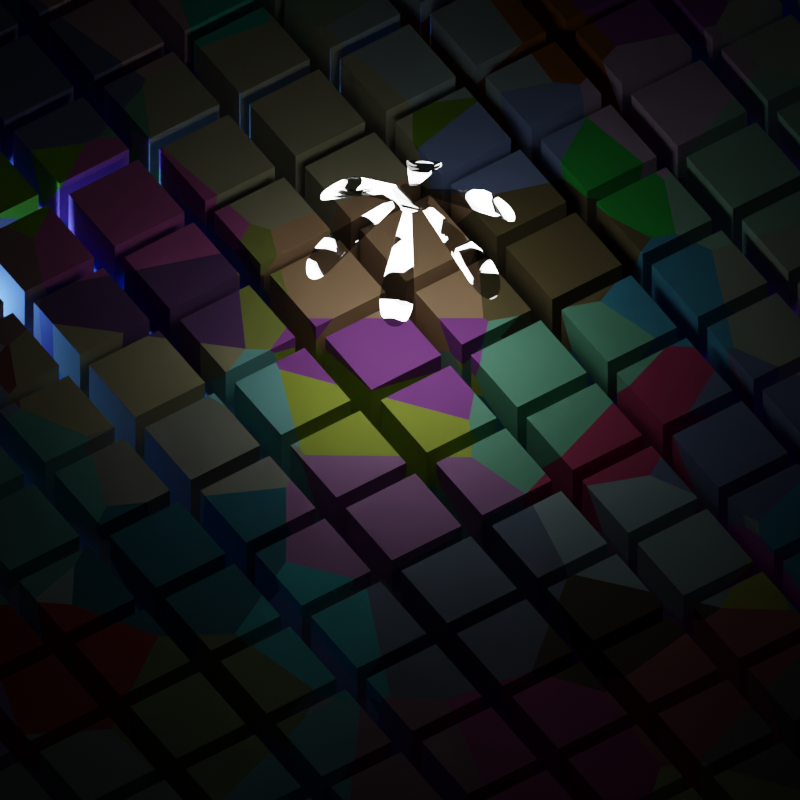 # Source: pinwheel-over-grid-2-lights.blend  (saved by Blender 3.3.6; exported with 4.5.12 LTS)
import bpy
from mathutils import Matrix  # noqa: F401  (used for matrix-valued properties, if any)

bpy.ops.wm.read_factory_settings(use_empty=True)
scene = bpy.context.scene
scene.name = 'Scene'

# ---- collections
col_collection = bpy.data.collections.new('Collection'); scene.collection.children.link(col_collection)

# ---- materials (node trees are filled in below, after node groups)
mat_stones = bpy.data.materials.new('Stones')
mat_stones.use_transparent_shadow = False
mat_fan = bpy.data.materials.new('Fan')
mat_fan.surface_render_method = 'BLENDED'
mat_fan.blend_method = 'BLEND'
mat_fan.use_transparency_overlap = False
mat_fan.show_transparent_back = False
mat_fan.use_backface_culling = True
mat_fan.use_transparent_shadow = False

# ---- material node trees
mat_stones.use_nodes = True; mat_stones.node_tree.nodes.clear()
_N = mat_stones.node_tree.nodes; _L = mat_stones.node_tree.links
n0 = _N.new('ShaderNodeOutputMaterial'); n0.name = 'Material Output'; n0.location = (772, 386)
n1 = _N.new('ShaderNodeBsdfPrincipled'); n1.name = 'Principled BSDF'; n1.location = (66, 402)
n1.distribution = 'GGX'
n1.subsurface_method = 'BURLEY'
n1.inputs[1].default_value = 0.1205
n1.inputs[2].default_value = 0.6295
n1.inputs[3].default_value = 1.45
n1.inputs[27].default_value = (0.0, 0.0, 0.0, 1.0)
n1.inputs[28].default_value = 1.0
n2 = _N.new('ShaderNodeMixShader'); n2.name = 'Mix Shader'; n2.location = (534, 272)
n3 = _N.new('ShaderNodeTexCoord'); n3.name = 'Texture Coordinate'; n3.location = (-973, 274)
n4 = _N.new('ShaderNodeMapping'); n4.name = 'Mapping'; n4.location = (-763, 291)
n4.width = 240
n5 = _N.new('ShaderNodeValue'); n5.name = 'Value'; n5.location = (-1003, -47)
n5.outputs[0].default_value = 0.1
n6 = _N.new('ShaderNodeRGB'); n6.name = 'RGB'; n6.location = (-321, 611)
n6.outputs[0].default_value = (0.4481, 0.04282, 0.5, 1.0)
n7 = _N.new('ShaderNodeMix'); n7.name = 'Mix'; n7.location = (-123, 546)
n7.data_type = 'RGBA'
n8 = _N.new('ShaderNodeEmission'); n8.name = 'Emission'; n8.location = (197, 585)
n8.inputs[1].default_value = 0.001
n9 = _N.new('ShaderNodeTexVoronoi'); n9.name = 'Voronoi Texture'; n9.location = (-334, 205)
_L.new(n1.outputs[0], n2.inputs[2])
_L.new(n8.outputs[0], n2.inputs[1])
_L.new(n2.outputs[0], n0.inputs[0])
_L.new(n9.outputs[1], n1.inputs[0])
_L.new(n4.outputs[0], n9.inputs[0])
_L.new(n3.outputs[0], n4.inputs[0])
_L.new(n5.outputs[0], n4.inputs[3])
_L.new(n9.outputs[1], n7.inputs[6])
_L.new(n7.outputs[2], n8.inputs[0])
_L.new(n6.outputs[0], n7.inputs[7])
n0.is_active_output = True
mat_fan.use_nodes = True; mat_fan.node_tree.nodes.clear()
_N = mat_fan.node_tree.nodes; _L = mat_fan.node_tree.links
n0 = _N.new('ShaderNodeOutputMaterial'); n0.name = 'Material Output'; n0.location = (519, 222)
n1 = _N.new('ShaderNodeMixShader'); n1.name = 'Mix Shader.001'; n1.location = (228, 167)
n1.inputs[0].default_value = 0.7083
n2 = _N.new('ShaderNodeBsdfPrincipled'); n2.name = 'Principled BSDF'; n2.location = (-120, -34)
n2.distribution = 'GGX'
n2.subsurface_method = 'BURLEY'
n2.inputs[2].default_value = 0.0
n2.inputs[3].default_value = 1.45
n2.inputs[4].default_value = 0.2045
n2.inputs[27].default_value = (0.0, 0.0, 0.0, 1.0)
n2.inputs[28].default_value = 1.0
n3 = _N.new('ShaderNodeEmission'); n3.name = 'Emission'; n3.location = (-354, 119)
n3.inputs[1].default_value = 107.5
n4 = _N.new('ShaderNodeMixShader'); n4.name = 'Mix Shader'; n4.location = (-86, 218)
n4.inputs[0].default_value = 0.675
n5 = _N.new('ShaderNodeBsdfTransparent'); n5.name = 'Transparent BSDF'; n5.location = (-355, 271)
n6 = _N.new('ShaderNodeInvert'); n6.name = 'Invert'; n6.location = (-698, 45)
n7 = _N.new('ShaderNodeValToRGB'); n7.name = 'ColorRamp'; n7.location = (-1018, 126)
while len(n7.color_ramp.elements) > 1: n7.color_ramp.elements.remove(n7.color_ramp.elements[-1])
n7.color_ramp.elements[0].position = 0.3682; n7.color_ramp.elements[0].color = (0.0, 0.0, 0.0, 1.0)
_e = n7.color_ramp.elements.new(0.4273); _e.color = (1.0, 1.0, 1.0, 1.0)
n8 = _N.new('ShaderNodeTexVoronoi'); n8.name = 'Voronoi Texture'; n8.location = (-1333, 233)
n9 = _N.new('ShaderNodeMapping'); n9.name = 'Mapping'; n9.location = (-1623, 252)
n9.width = 240
n9.inputs[1].default_value = (3.0, 0.0, 4.7)
n9.inputs[2].default_value = (0.02094, 0.0, 0.05055)
n10 = _N.new('ShaderNodeTexCoord'); n10.name = 'Texture Coordinate'; n10.location = (-1833, 235)
_L.new(n4.outputs[0], n1.inputs[1])
_L.new(n3.outputs[0], n4.inputs[1])
_L.new(n1.outputs[0], n0.inputs[0])
_L.new(n2.outputs[0], n1.inputs[2])
_L.new(n5.outputs[0], n4.inputs[2])
_L.new(n6.outputs[0], n2.inputs[0])
_L.new(n6.outputs[0], n3.inputs[0])
_L.new(n8.outputs[1], n7.inputs[0])
_L.new(n6.outputs[0], n5.inputs[0])
_L.new(n7.outputs[0], n6.inputs[1])
_L.new(n9.outputs[0], n8.inputs[0])
_L.new(n10.outputs[0], n9.inputs[0])
n0.is_active_output = True

# ---- world
world_cloudy = bpy.data.worlds.new('Cloudy'); scene.world = world_cloudy
world_cloudy.use_eevee_finite_volume = True
world_cloudy.color = (0.0, 0.0, 0.0)
world_cloudy.use_sun_shadow = False
world_cloudy.sun_shadow_jitter_overblur = 0.0

# ---- cameras
cam_camera_001 = bpy.data.cameras.new('Camera.001')
cam_camera_001.type = 'ORTHO'
cam_camera_001.ortho_scale = 7.4
cam_camera_001.shift_x = 0.04
cam_camera_001.shift_y = -0.01

# ---- lights
light_point = bpy.data.lights.new('Point', 'POINT')
light_point.color = (0.2645, 0.002, 1.0)
light_point.transmission_factor = 0.0
light_point.energy = 690.0
light_point.shadow_soft_size = 0.25
light_point.shadow_maximum_resolution = 0.006
light_point.use_absolute_resolution = True
light_point_001 = bpy.data.lights.new('Point.001', 'POINT')
light_point_001.color = (0.08291, 0.2562, 1.0)
light_point_001.transmission_factor = 0.0
light_point_001.energy = 690.0
light_point_001.shadow_soft_size = 0.25
light_point_001.shadow_maximum_resolution = 0.006
light_point_001.use_absolute_resolution = True

# ---- meshes
me_cube_002 = bpy.data.meshes.new('Cube.002')
me_cube_002.from_pydata([(-0.386, -0.386, -0.386), (-0.386, -0.386, 0.386), (-0.386, 0.386, -0.386), (-0.386, 0.386, 0.386), (0.386, -0.386, -0.386), (0.386, -0.386, 0.386), (0.386, 0.386, -0.386), (0.386, 0.386, 0.386)], [], [(0, 1, 3, 2), (2, 3, 7, 6), (6, 7, 5, 4), (4, 5, 1, 0), (2, 6, 4, 0), (7, 3, 1, 5)])
_uv = me_cube_002.uv_layers.new(name='UVMap')
_uv.uv.foreach_set('vector', [0.375, 0.0, 0.625, 0.0, 0.625, 0.25, 0.375, 0.25, 0.375, 0.25, 0.625, 0.25, 0.625, 0.5, 0.375, 0.5, 0.375, 0.5, 0.625, 0.5, 0.625, 0.75, 0.375, 0.75, 0.375, 0.75, 0.625, 0.75, 0.625, 1.0, 0.375, 1.0, 0.125, 0.5, 0.375, 0.5, 0.375, 0.75, 0.125, 0.75, 0.625, 0.5, 0.875, 0.5, 0.875, 0.75, 0.625, 0.75])
me_cube_002.materials.append(mat_stones)
me_cube_002.use_remesh_fix_poles = True
me_cube_002.use_remesh_preserve_attributes = False
me_cube_002.use_mirror_vertex_groups = False
me_cube_002.update()
me_text = bpy.data.meshes.new('Text')
me_text.from_pydata([(-0.032, 0.011, 0.2596), (-0.03332, 0.007569, 0.2596), (-0.03426, 0.004222, 0.2596), (-0.03475, 0.000875, 0.2596), (-0.03474, -0.002556, 0.2596), (-0.03418, -0.006153, 0.2596), (-0.033, -0.01, 0.2596), (-0.1662, -0.05648, 0.1684), (-0.1781, -0.06277, 0.1541), (-0.1835, -0.06656, 0.1472), (-0.1883, -0.07076, 0.1406), (-0.1924, -0.07538, 0.1345), (-0.1956, -0.08038, 0.1291), (-0.1979, -0.08578, 0.1244), (-0.199, -0.09155, 0.1206), (-0.1988, -0.09768, 0.118), (-0.1972, -0.1042, 0.1166), (-0.194, -0.111, 0.1164), (-0.1897, -0.117, 0.1173), (-0.1848, -0.1215, 0.1194), (-0.1795, -0.1246, 0.1224), (-0.1738, -0.1266, 0.1264), (-0.1678, -0.1273, 0.1312), (-0.1617, -0.1271, 0.1367), (-0.1556, -0.126, 0.1428), (-0.1496, -0.1241, 0.1492), (-0.1437, -0.1215, 0.1559), (-0.138, -0.1184, 0.1627), (-0.1328, -0.1149, 0.1694), (-0.027, -0.023, 0.2596), (-0.02141, -0.02767, 0.2596), (-0.01493, -0.03167, 0.2596), (-0.008, -0.035, 0.2596), (-0.03403, -0.1728, 0.1693), (-0.03461, -0.1863, 0.1549), (-0.03404, -0.1928, 0.1481), (-0.03281, -0.199, 0.1416), (-0.03087, -0.2048, 0.1356), (-0.02817, -0.21, 0.1303), (-0.02463, -0.2145, 0.1257), (-0.0202, -0.2183, 0.1219), (-0.01483, -0.2212, 0.119), (-0.008447, -0.2232, 0.117), (-0.001, -0.224, 0.116), (0.006467, -0.2231, 0.1171), (0.0129, -0.221, 0.1193), (0.01836, -0.2179, 0.1224), (0.02289, -0.2139, 0.1265), (0.02654, -0.209, 0.1314), (0.02937, -0.2036, 0.1369), (0.03144, -0.1977, 0.143), (0.03278, -0.1915, 0.1495), (0.03345, -0.185, 0.1563), (0.03351, -0.1786, 0.1632), (0.03301, -0.1722, 0.17), (0.007, -0.035, 0.2596), (0.01374, -0.03263, 0.2596), (0.02026, -0.02937, 0.2596), (0.027, -0.025, 0.2596), (0.1322, -0.1161, 0.1704), (0.1435, -0.1231, 0.1564), (0.1494, -0.1258, 0.1495), (0.1555, -0.1278, 0.143), (0.1615, -0.129, 0.137), (0.1674, -0.1293, 0.1316), (0.1732, -0.1285, 0.1269), (0.1788, -0.1266, 0.1231), (0.1839, -0.1235, 0.1202), (0.1887, -0.119, 0.1182), (0.193, -0.113, 0.1177), (0.1962, -0.1061, 0.1187), (0.1977, -0.09954, 0.1208), (0.1978, -0.09325, 0.1238), (0.1967, -0.0873, 0.1278), (0.1944, -0.0817, 0.1327), (0.1911, -0.0765, 0.1382), (0.1871, -0.07171, 0.1443), (0.1823, -0.06737, 0.1508), (0.1771, -0.0635, 0.1576), (0.1658, -0.05729, 0.1712), (0.035, -0.012, 0.2596), (0.03615, 0.002531, 0.2596), (0.03598, 0.006141, 0.2596), (0.03544, 0.009459, 0.2596), (0.035, 0.011, 0.2596), (0.1662, 0.05648, 0.1707), (0.1781, 0.06277, 0.1565), (0.1835, 0.06656, 0.1496), (0.1883, 0.07076, 0.143), (0.1924, 0.07537, 0.137), (0.1956, 0.08038, 0.1316), (0.1979, 0.08578, 0.1269), (0.199, 0.09155, 0.1231), (0.1988, 0.09768, 0.1202), (0.1972, 0.1042, 0.1183), (0.194, 0.111, 0.1178), (0.1897, 0.1172, 0.1187), (0.1848, 0.1218, 0.1207), (0.1795, 0.1251, 0.1237), (0.1738, 0.127, 0.1277), (0.1678, 0.1278, 0.1325), (0.1618, 0.1275, 0.138), (0.1556, 0.1263, 0.1441), (0.1496, 0.1243, 0.1506), (0.1437, 0.1217, 0.1574), (0.1328, 0.1149, 0.1709), (0.028, 0.024, 0.2596), (0.02534, 0.02683, 0.2596), (0.02237, 0.02933, 0.2596), (0.01913, 0.0315, 0.2596), (0.01563, 0.03333, 0.2596), (0.01191, 0.03483, 0.2596), (0.008, 0.036, 0.2596), (0.03403, 0.1726, 0.1705), (0.03461, 0.186, 0.1563), (0.03404, 0.1926, 0.1494), (0.03281, 0.1989, 0.1428), (0.03088, 0.2048, 0.1367), (0.02817, 0.2101, 0.1312), (0.02463, 0.2147, 0.1265), (0.0202, 0.2186, 0.1227), (0.01483, 0.2215, 0.1198), (0.008447, 0.2234, 0.1179), (0.001, 0.224, 0.1171), (-0.006467, 0.2233, 0.1179), (-0.0129, 0.2214, 0.12), (-0.01836, 0.2183, 0.1231), (-0.02289, 0.2143, 0.1271), (-0.02654, 0.2095, 0.132), (-0.02937, 0.204, 0.1376), (-0.03144, 0.198, 0.1438), (-0.03278, 0.1917, 0.1504), (-0.03345, 0.1852, 0.1572), (-0.03301, 0.1722, 0.171), (-0.007, 0.036, 0.2596), (-0.008329, 0.03567, 0.2596), (-0.01139, 0.03456, 0.2596), (-0.01483, 0.03296, 0.2596), (-0.02205, 0.02869, 0.2596), (-0.027, 0.025, 0.2596), (-0.1322, 0.1163, 0.1703), (-0.1435, 0.1235, 0.1561), (-0.1494, 0.1263, 0.1492), (-0.1555, 0.1282, 0.1427), (-0.1615, 0.1294, 0.1368), (-0.1674, 0.1296, 0.1314), (-0.1732, 0.1287, 0.1268), (-0.1787, 0.1268, 0.123), (-0.1839, 0.1236, 0.1201), (-0.1887, 0.119, 0.1182), (-0.193, 0.113, 0.1173), (-0.1962, 0.1061, 0.1176), (-0.1977, 0.09954, 0.1191), (-0.1978, 0.09325, 0.1216), (-0.1967, 0.0873, 0.1252), (-0.1944, 0.0817, 0.1296), (-0.1911, 0.0765, 0.1348), (-0.1871, 0.07171, 0.1409), (-0.1823, 0.06737, 0.1474), (-0.1771, 0.0635, 0.1542), (-0.1658, 0.05729, 0.168), (-0.032, 0.011, 0.2676), (-0.03332, 0.007569, 0.2676), (-0.03426, 0.004222, 0.2676), (-0.03475, 0.000875, 0.2676), (-0.03474, -0.002556, 0.2676), (-0.03418, -0.006153, 0.2676), (-0.033, -0.01, 0.2676), (-0.1662, -0.05648, 0.1763), (-0.1781, -0.06277, 0.1621), (-0.1835, -0.06656, 0.1551), (-0.1883, -0.07076, 0.1486), (-0.1924, -0.07538, 0.1425), (-0.1956, -0.08038, 0.1371), (-0.1979, -0.08578, 0.1324), (-0.199, -0.09155, 0.1286), (-0.1988, -0.09768, 0.1259), (-0.1972, -0.1042, 0.1246), (-0.194, -0.111, 0.1243), (-0.1897, -0.117, 0.1253), (-0.1848, -0.1215, 0.1273), (-0.1795, -0.1246, 0.1304), (-0.1738, -0.1266, 0.1344), (-0.1678, -0.1273, 0.1392), (-0.1617, -0.1271, 0.1447), (-0.1556, -0.126, 0.1507), (-0.1496, -0.1241, 0.1572), (-0.1437, -0.1215, 0.1639), (-0.138, -0.1184, 0.1707), (-0.1328, -0.1149, 0.1774), (-0.027, -0.023, 0.2676), (-0.02141, -0.02767, 0.2676), (-0.01493, -0.03167, 0.2676), (-0.008, -0.035, 0.2676), (-0.03403, -0.1728, 0.1773), (-0.03461, -0.1863, 0.1629), (-0.03404, -0.1928, 0.156), (-0.03281, -0.199, 0.1495), (-0.03087, -0.2048, 0.1436), (-0.02817, -0.21, 0.1383), (-0.02463, -0.2145, 0.1337), (-0.0202, -0.2183, 0.1299), (-0.01483, -0.2212, 0.127), (-0.008447, -0.2232, 0.125), (-0.001, -0.224, 0.1239), (0.006467, -0.2231, 0.125), (0.0129, -0.221, 0.1272), (0.01836, -0.2179, 0.1304), (0.02289, -0.2139, 0.1345), (0.02654, -0.209, 0.1393), (0.02937, -0.2036, 0.1449), (0.03144, -0.1977, 0.151), (0.03278, -0.1915, 0.1575), (0.03345, -0.185, 0.1643), (0.03351, -0.1786, 0.1711), (0.03301, -0.1722, 0.1779), (0.007, -0.035, 0.2676), (0.01374, -0.03263, 0.2676), (0.02026, -0.02937, 0.2676), (0.027, -0.025, 0.2676), (0.1322, -0.1161, 0.1784), (0.1435, -0.1231, 0.1643), (0.1494, -0.1258, 0.1575), (0.1555, -0.1278, 0.151), (0.1615, -0.129, 0.145), (0.1674, -0.1293, 0.1396), (0.1732, -0.1285, 0.1349), (0.1788, -0.1266, 0.1311), (0.1839, -0.1235, 0.1282), (0.1887, -0.119, 0.1262), (0.193, -0.113, 0.1257), (0.1962, -0.1061, 0.1267), (0.1977, -0.09954, 0.1287), (0.1978, -0.09325, 0.1318), (0.1967, -0.0873, 0.1358), (0.1944, -0.0817, 0.1406), (0.1911, -0.0765, 0.1462), (0.1871, -0.07171, 0.1523), (0.1823, -0.06737, 0.1588), (0.1771, -0.0635, 0.1656), (0.1658, -0.05729, 0.1792), (0.035, -0.012, 0.2676), (0.03615, 0.002531, 0.2676), (0.03598, 0.006141, 0.2676), (0.03544, 0.009459, 0.2676), (0.035, 0.011, 0.2676), (0.1662, 0.05648, 0.1787), (0.1781, 0.06277, 0.1645), (0.1835, 0.06656, 0.1576), (0.1883, 0.07076, 0.151), (0.1924, 0.07537, 0.145), (0.1956, 0.08038, 0.1395), (0.1979, 0.08578, 0.1349), (0.199, 0.09155, 0.131), (0.1988, 0.09768, 0.1281), (0.1972, 0.1042, 0.1262), (0.194, 0.111, 0.1258), (0.1897, 0.1172, 0.1267), (0.1848, 0.1218, 0.1287), (0.1795, 0.1251, 0.1317), (0.1738, 0.127, 0.1356), (0.1678, 0.1278, 0.1404), (0.1618, 0.1275, 0.146), (0.1556, 0.1263, 0.1521), (0.1496, 0.1243, 0.1586), (0.1437, 0.1217, 0.1653), (0.1328, 0.1149, 0.1789), (0.028, 0.024, 0.2676), (0.02534, 0.02683, 0.2676), (0.02237, 0.02933, 0.2676), (0.01913, 0.0315, 0.2676), (0.01563, 0.03333, 0.2676), (0.01191, 0.03483, 0.2676), (0.008, 0.036, 0.2676), (0.03403, 0.1726, 0.1785), (0.03461, 0.186, 0.1643), (0.03404, 0.1926, 0.1573), (0.03281, 0.1989, 0.1508), (0.03088, 0.2048, 0.1447), (0.02817, 0.2101, 0.1392), (0.02463, 0.2147, 0.1345), (0.0202, 0.2186, 0.1307), (0.01483, 0.2215, 0.1278), (0.008447, 0.2234, 0.1259), (0.001, 0.224, 0.125), (-0.006467, 0.2233, 0.1259), (-0.0129, 0.2214, 0.128), (-0.01836, 0.2183, 0.131), (-0.02289, 0.2143, 0.1351), (-0.02654, 0.2095, 0.14), (-0.02937, 0.204, 0.1456), (-0.03144, 0.198, 0.1518), (-0.03278, 0.1917, 0.1584), (-0.03345, 0.1852, 0.1652), (-0.03301, 0.1722, 0.1789), (-0.007, 0.036, 0.2676), (-0.008329, 0.03567, 0.2676), (-0.01139, 0.03456, 0.2676), (-0.01483, 0.03296, 0.2676), (-0.02205, 0.02869, 0.2676), (-0.027, 0.025, 0.2676), (-0.1322, 0.1163, 0.1782), (-0.1435, 0.1235, 0.164), (-0.1494, 0.1263, 0.1572), (-0.1555, 0.1282, 0.1507), (-0.1615, 0.1294, 0.1447), (-0.1674, 0.1296, 0.1394), (-0.1732, 0.1287, 0.1348), (-0.1787, 0.1268, 0.131), (-0.1839, 0.1236, 0.1281), (-0.1887, 0.119, 0.1262), (-0.193, 0.113, 0.1253), (-0.1962, 0.1061, 0.1256), (-0.1977, 0.09954, 0.1271), (-0.1978, 0.09325, 0.1296), (-0.1967, 0.0873, 0.1332), (-0.1944, 0.0817, 0.1376), (-0.1911, 0.0765, 0.1428), (-0.1871, 0.07171, 0.1488), (-0.1823, 0.06737, 0.1554), (-0.1771, 0.0635, 0.1622), (-0.1658, 0.05729, 0.1759)], [], [(49, 48, 47, 46, 45, 44, 43, 42, 41, 40, 39, 38, 37, 36, 35, 34, 33, 32, 31, 30, 29, 28, 27, 26, 25, 24, 23, 22, 21, 20, 19, 18, 17, 16, 15, 14, 13, 12, 11, 10, 9, 8, 7, 6, 5, 4, 3, 2, 1, 0, 160, 159, 158, 157, 156, 155, 154, 153, 152, 151, 150, 149, 148, 147, 146, 145, 144, 143, 142, 141, 140, 139, 138, 137, 136, 135, 134, 133, 132, 131, 130, 129, 128, 127, 126, 125, 124, 123, 122, 121, 120, 119, 118, 117, 116, 115, 114, 113, 112, 111, 110, 109, 108, 107, 106, 105, 104, 103, 102, 101, 100, 99, 98, 97, 96, 95, 94, 93, 92, 91, 90, 89, 88, 87, 86, 85, 84, 83, 82, 81, 80, 79, 78, 77, 76, 75, 74, 73, 72, 71, 70, 69, 68, 67, 66, 65, 64, 63, 62, 61, 60, 59, 58, 57, 56, 55, 54, 53, 52, 51, 50), (210, 211, 212, 213, 214, 215, 216, 217, 218, 219, 220, 221, 222, 223, 224, 225, 226, 227, 228, 229, 230, 231, 232, 233, 234, 235, 236, 237, 238, 239, 240, 241, 242, 243, 244, 245, 246, 247, 248, 249, 250, 251, 252, 253, 254, 255, 256, 257, 258, 259, 260, 261, 262, 263, 264, 265, 266, 267, 268, 269, 270, 271, 272, 273, 274, 275, 276, 277, 278, 279, 280, 281, 282, 283, 284, 285, 286, 287, 288, 289, 290, 291, 292, 293, 294, 295, 296, 297, 298, 299, 300, 301, 302, 303, 304, 305, 306, 307, 308, 309, 310, 311, 312, 313, 314, 315, 316, 317, 318, 319, 320, 321, 161, 162, 163, 164, 165, 166, 167, 168, 169, 170, 171, 172, 173, 174, 175, 176, 177, 178, 179, 180, 181, 182, 183, 184, 185, 186, 187, 188, 189, 190, 191, 192, 193, 194, 195, 196, 197, 198, 199, 200, 201, 202, 203, 204, 205, 206, 207, 208, 209), (97, 98, 259, 258), (64, 65, 226, 225), (80, 81, 242, 241), (103, 104, 265, 264), (32, 33, 194, 193), (29, 30, 191, 190), (148, 149, 310, 309), (54, 55, 216, 215), (57, 58, 219, 218), (96, 97, 258, 257), (53, 54, 215, 214), (30, 31, 192, 191), (140, 141, 302, 301), (52, 53, 214, 213), (56, 57, 218, 217), (149, 150, 311, 310), (33, 34, 195, 194), (31, 32, 193, 192), (104, 105, 266, 265), (51, 52, 213, 212), (55, 56, 217, 216), (95, 96, 257, 256), (34, 35, 196, 195), (6, 7, 168, 167), (150, 151, 312, 311), (50, 51, 212, 211), (79, 80, 241, 240), (139, 140, 301, 300), (35, 36, 197, 196), (7, 8, 169, 168), (105, 106, 267, 266), (49, 50, 211, 210), (78, 79, 240, 239), (94, 95, 256, 255), (36, 37, 198, 197), (8, 9, 170, 169), (151, 152, 313, 312), (48, 49, 210, 209), (77, 78, 239, 238), (93, 94, 255, 254), (37, 38, 199, 198), (9, 10, 171, 170), (152, 153, 314, 313), (47, 48, 209, 208), (76, 77, 238, 237), (92, 93, 254, 253), (38, 39, 200, 199), (10, 11, 172, 171), (153, 154, 315, 314), (46, 47, 208, 207), (75, 76, 237, 236), (91, 92, 253, 252), (39, 40, 201, 200), (123, 124, 285, 284), (11, 12, 173, 172), (154, 155, 316, 315), (45, 46, 207, 206), (122, 123, 284, 283), (74, 75, 236, 235), (90, 91, 252, 251), (40, 41, 202, 201), (121, 122, 283, 282), (12, 13, 174, 173), (155, 156, 317, 316), (44, 45, 206, 205), (124, 125, 286, 285), (73, 74, 235, 234), (89, 90, 251, 250), (41, 42, 203, 202), (120, 121, 282, 281), (13, 14, 175, 174), (156, 157, 318, 317), (42, 43, 204, 203), (125, 126, 287, 286), (72, 73, 234, 233), (88, 89, 250, 249), (43, 44, 205, 204), (119, 120, 281, 280), (14, 15, 176, 175), (157, 158, 319, 318), (126, 127, 288, 287), (71, 72, 233, 232), (87, 88, 249, 248), (118, 119, 280, 279), (15, 16, 177, 176), (158, 159, 320, 319), (127, 128, 289, 288), (70, 71, 232, 231), (86, 87, 248, 247), (117, 118, 279, 278), (16, 17, 178, 177), (159, 160, 321, 320), (128, 129, 290, 289), (69, 70, 231, 230), (85, 86, 247, 246), (116, 117, 278, 277), (17, 18, 179, 178), (160, 0, 161, 321), (129, 130, 291, 290), (28, 29, 190, 189), (84, 85, 246, 245), (115, 116, 277, 276), (58, 59, 220, 219), (134, 135, 296, 295), (130, 131, 292, 291), (68, 69, 230, 229), (111, 112, 273, 272), (114, 115, 276, 275), (27, 28, 189, 188), (135, 136, 297, 296), (131, 132, 293, 292), (18, 19, 180, 179), (110, 111, 272, 271), (113, 114, 275, 274), (26, 27, 188, 187), (136, 137, 298, 297), (132, 133, 294, 293), (67, 68, 229, 228), (109, 110, 271, 270), (133, 134, 295, 294), (59, 60, 221, 220), (108, 109, 270, 269), (112, 113, 274, 273), (19, 20, 181, 180), (137, 138, 299, 298), (145, 146, 307, 306), (25, 26, 187, 186), (107, 108, 269, 268), (144, 145, 306, 305), (60, 61, 222, 221), (138, 139, 300, 299), (143, 144, 305, 304), (66, 67, 228, 227), (106, 107, 268, 267), (146, 147, 308, 307), (24, 25, 186, 185), (83, 84, 245, 244), (142, 143, 304, 303), (20, 21, 182, 181), (0, 1, 162, 161), (100, 101, 262, 261), (61, 62, 223, 222), (82, 83, 244, 243), (99, 100, 261, 260), (23, 24, 185, 184), (1, 2, 163, 162), (101, 102, 263, 262), (21, 22, 183, 182), (81, 82, 243, 242), (98, 99, 260, 259), (22, 23, 184, 183), (2, 3, 164, 163), (147, 148, 309, 308), (65, 66, 227, 226), (3, 4, 165, 164), (102, 103, 264, 263), (62, 63, 224, 223), (4, 5, 166, 165), (141, 142, 303, 302), (63, 64, 225, 224), (5, 6, 167, 166)])
_uv = me_text.uv_layers.new(name='UVMap')
_uv.uv.foreach_set('vector', [0.304, 0.0, 0.2996, 0.0, 0.2952, 0.0, 0.2907, 0.0, 0.2863, 0.0, 0.2819, 0.0, 0.2775, 0.0, 0.2731, 0.0, 0.2687, 0.0, 0.2643, 0.0, 0.2599, 0.0, 0.2555, 0.0, 0.2511, 0.0, 0.2467, 0.0, 0.2423, 0.0, 0.2379, 0.0, 0.2291, 0.0, 0.2203, 0.0, 0.2026, 0.0, 0.185, 0.0, 0.1674, 0.0, 0.1586, 0.0, 0.1542, 0.0, 0.1498, 0.0, 0.1454, 0.0, 0.141, 0.0, 0.1366, 0.0, 0.1322, 0.0, 0.1278, 0.0, 0.1233, 0.0, 0.1189, 0.0, 0.1145, 0.0, 0.1101, 0.0, 0.1057, 0.0, 0.1013, 0.0, 0.09692, 0.0, 0.09251, 0.0, 0.08811, 0.0, 0.0837, 0.0, 0.0793, 0.0, 0.07489, 0.0, 0.07048, 0.0, 0.06167, 0.0, 0.05286, 0.0, 0.04405, 0.0, 0.03524, 0.0, 0.02643, 0.0, 0.01762, 0.0, 0.008811, 0.0, 0.0, 0.0, 0.9956, 0.0, 0.9868, 0.0, 0.9824, 0.0, 0.978, 0.0, 0.9736, 0.0, 0.9692, 0.0, 0.9648, 0.0, 0.9604, 0.0, 0.9559, 0.0, 0.9515, 0.0, 0.9471, 0.0, 0.9427, 0.0, 0.9383, 0.0, 0.9339, 0.0, 0.9295, 0.0, 0.9251, 0.0, 0.9207, 0.0, 0.9163, 0.0, 0.9119, 0.0, 0.9075, 0.0, 0.8987, 0.0, 0.8899, 0.0, 0.8767, 0.0, 0.859, 0.0, 0.8502, 0.0, 0.8414, 0.0, 0.837, 0.0, 0.8282, 0.0, 0.8194, 0.0, 0.815, 0.0, 0.8106, 0.0, 0.8062, 0.0, 0.8018, 0.0, 0.7974, 0.0, 0.793, 0.0, 0.7885, 0.0, 0.7841, 0.0, 0.7797, 0.0, 0.7753, 0.0, 0.7709, 0.0, 0.7665, 0.0, 0.7621, 0.0, 0.7577, 0.0, 0.7533, 0.0, 0.7489, 0.0, 0.7445, 0.0, 0.7401, 0.0, 0.7313, 0.0, 0.7225, 0.0, 0.7137, 0.0, 0.7048, 0.0, 0.696, 0.0, 0.6872, 0.0, 0.6784, 0.0, 0.6696, 0.0, 0.6608, 0.0, 0.652, 0.0, 0.6476, 0.0, 0.6432, 0.0, 0.6388, 0.0, 0.6344, 0.0, 0.63, 0.0, 0.6256, 0.0, 0.6211, 0.0, 0.6167, 0.0, 0.6123, 0.0, 0.6079, 0.0, 0.6035, 0.0, 0.5991, 0.0, 0.5947, 0.0, 0.5903, 0.0, 0.5859, 0.0, 0.5815, 0.0, 0.5771, 0.0, 0.5727, 0.0, 0.5639, 0.0, 0.5551, 0.0, 0.5507, 0.0, 0.5419, 0.0, 0.533, 0.0, 0.5022, 0.0, 0.4934, 0.0, 0.4846, 0.0, 0.4802, 0.0, 0.4758, 0.0, 0.4714, 0.0, 0.467, 0.0, 0.4626, 0.0, 0.4581, 0.0, 0.4537, 0.0, 0.4493, 0.0, 0.4449, 0.0, 0.4405, 0.0, 0.4361, 0.0, 0.4317, 0.0, 0.4273, 0.0, 0.4229, 0.0, 0.4185, 0.0, 0.4141, 0.0, 0.4097, 0.0, 0.4053, 0.0, 0.3965, 0.0, 0.3877, 0.0, 0.37, 0.0, 0.3524, 0.0, 0.3348, 0.0, 0.326, 0.0, 0.3216, 0.0, 0.3172, 0.0, 0.3128, 0.0, 0.3084, 0.0, 0.304, 0.0, 0.3084, 0.0, 0.3128, 0.0, 0.3172, 0.0, 0.3216, 0.0, 0.326, 0.0, 0.3348, 0.0, 0.3524, 0.0, 0.37, 0.0, 0.3877, 0.0, 0.3965, 0.0, 0.4053, 0.0, 0.4097, 0.0, 0.4141, 0.0, 0.4185, 0.0, 0.4229, 0.0, 0.4273, 0.0, 0.4317, 0.0, 0.4361, 0.0, 0.4405, 0.0, 0.4449, 0.0, 0.4493, 0.0, 0.4537, 0.0, 0.4581, 0.0, 0.4626, 0.0, 0.467, 0.0, 0.4714, 0.0, 0.4758, 0.0, 0.4802, 0.0, 0.4846, 0.0, 0.4934, 0.0, 0.5022, 0.0, 0.533, 0.0, 0.5419, 0.0, 0.5507, 0.0, 0.5551, 0.0, 0.5639, 0.0, 0.5727, 0.0, 0.5771, 0.0, 0.5815, 0.0, 0.5859, 0.0, 0.5903, 0.0, 0.5947, 0.0, 0.5991, 0.0, 0.6035, 0.0, 0.6079, 0.0, 0.6123, 0.0, 0.6167, 0.0, 0.6211, 0.0, 0.6256, 0.0, 0.63, 0.0, 0.6344, 0.0, 0.6388, 0.0, 0.6432, 0.0, 0.6476, 0.0, 0.652, 0.0, 0.6608, 0.0, 0.6696, 0.0, 0.6784, 0.0, 0.6872, 0.0, 0.696, 0.0, 0.7048, 0.0, 0.7137, 0.0, 0.7225, 0.0, 0.7313, 0.0, 0.7401, 0.0, 0.7445, 0.0, 0.7489, 0.0, 0.7533, 0.0, 0.7577, 0.0, 0.7621, 0.0, 0.7665, 0.0, 0.7709, 0.0, 0.7753, 0.0, 0.7797, 0.0, 0.7841, 0.0, 0.7885, 0.0, 0.793, 0.0, 0.7974, 0.0, 0.8018, 0.0, 0.8062, 0.0, 0.8106, 0.0, 0.815, 0.0, 0.8194, 0.0, 0.8282, 0.0, 0.837, 0.0, 0.8414, 0.0, 0.8502, 0.0, 0.859, 0.0, 0.8767, 0.0, 0.8899, 0.0, 0.8987, 0.0, 0.9075, 0.0, 0.9119, 0.0, 0.9163, 0.0, 0.9207, 0.0, 0.9251, 0.0, 0.9295, 0.0, 0.9339, 0.0, 0.9383, 0.0, 0.9427, 0.0, 0.9471, 0.0, 0.9515, 0.0, 0.9559, 0.0, 0.9604, 0.0, 0.9648, 0.0, 0.9692, 0.0, 0.9736, 0.0, 0.978, 0.0, 0.9824, 0.0, 0.9868, 0.0, 0.9956, 0.0, 0.0, 0.0, 0.008811, 0.0, 0.01762, 0.0, 0.02643, 0.0, 0.03524, 0.0, 0.04405, 0.0, 0.05286, 0.0, 0.06167, 0.0, 0.07048, 0.0, 0.07489, 0.0, 0.0793, 0.0, 0.0837, 0.0, 0.08811, 0.0, 0.09251, 0.0, 0.09692, 0.0, 0.1013, 0.0, 0.1057, 0.0, 0.1101, 0.0, 0.1145, 0.0, 0.1189, 0.0, 0.1233, 0.0, 0.1278, 0.0, 0.1322, 0.0, 0.1366, 0.0, 0.141, 0.0, 0.1454, 0.0, 0.1498, 0.0, 0.1542, 0.0, 0.1586, 0.0, 0.1674, 0.0, 0.185, 0.0, 0.2026, 0.0, 0.2203, 0.0, 0.2291, 0.0, 0.2379, 0.0, 0.2423, 0.0, 0.2467, 0.0, 0.2511, 0.0, 0.2555, 0.0, 0.2599, 0.0, 0.2643, 0.0, 0.2687, 0.0, 0.2731, 0.0, 0.2775, 0.0, 0.2819, 0.0, 0.2863, 0.0, 0.2907, 0.0, 0.2952, 0.0, 0.2996, 0.0, 0.6211, 0.0, 0.6256, 0.0, 0.6256, 0.0, 0.6211, 0.0, 0.4229, 0.0, 0.4273, 0.0, 0.4273, 0.0, 0.4229, 0.0, 0.5022, 0.0, 0.533, 0.0, 0.533, 0.0, 0.5022, 0.0, 0.6476, 0.0, 0.652, 0.0, 0.652, 0.0, 0.6476, 0.0, 0.2203, 0.0, 0.2291, 0.0, 0.2291, 0.0, 0.2203, 0.0, 0.1674, 0.0, 0.185, 0.0, 0.185, 0.0, 0.1674, 0.0, 0.9383, 0.0, 0.9427, 0.0, 0.9427, 0.0, 0.9383, 0.0, 0.326, 0.0, 0.3348, 0.0, 0.3348, 0.0, 0.326, 0.0, 0.37, 0.0, 0.3877, 0.0, 0.3877, 0.0, 0.37, 0.0, 0.6167, 0.0, 0.6211, 0.0, 0.6211, 0.0, 0.6167, 0.0, 0.3216, 0.0, 0.326, 0.0, 0.326, 0.0, 0.3216, 0.0, 0.185, 0.0, 0.2026, 0.0, 0.2026, 0.0, 0.185, 0.0, 0.8987, 0.0, 0.9075, 0.0, 0.9075, 0.0, 0.8987, 0.0, 0.3172, 0.0, 0.3216, 0.0, 0.3216, 0.0, 0.3172, 0.0, 0.3524, 0.0, 0.37, 0.0, 0.37, 0.0, 0.3524, 0.0, 0.9427, 0.0, 0.9471, 0.0, 0.9471, 0.0, 0.9427, 0.0, 0.2291, 0.0, 0.2379, 0.0, 0.2379, 0.0, 0.2291, 0.0, 0.2026, 0.0, 0.2203, 0.0, 0.2203, 0.0, 0.2026, 0.0, 0.652, 0.0, 0.6608, 0.0, 0.6608, 0.0, 0.652, 0.0, 0.3128, 0.0, 0.3172, 0.0, 0.3172, 0.0, 0.3128, 0.0, 0.3348, 0.0, 0.3524, 0.0, 0.3524, 0.0, 0.3348, 0.0, 0.6123, 0.0, 0.6167, 0.0, 0.6167, 0.0, 0.6123, 0.0, 0.2379, 0.0, 0.2423, 0.0, 0.2423, 0.0, 0.2379, 0.0, 0.05286, 0.0, 0.06167, 0.0, 0.06167, 0.0, 0.05286, 0.0, 0.9471, 0.0, 0.9515, 0.0, 0.9515, 0.0, 0.9471, 0.0, 0.3084, 0.0, 0.3128, 0.0, 0.3128, 0.0, 0.3084, 0.0, 0.4934, 0.0, 0.5022, 0.0, 0.5022, 0.0, 0.4934, 0.0, 0.8899, 0.0, 0.8987, 0.0, 0.8987, 0.0, 0.8899, 0.0, 0.2423, 0.0, 0.2467, 0.0, 0.2467, 0.0, 0.2423, 0.0, 0.06167, 0.0, 0.07048, 0.0, 0.07048, 0.0, 0.06167, 0.0, 0.6608, 0.0, 0.6696, 0.0, 0.6696, 0.0, 0.6608, 0.0, 0.304, 0.0, 0.3084, 0.0, 0.3084, 0.0, 0.304, 0.0, 0.4846, 0.0, 0.4934, 0.0, 0.4934, 0.0, 0.4846, 0.0, 0.6079, 0.0, 0.6123, 0.0, 0.6123, 0.0, 0.6079, 0.0, 0.2467, 0.0, 0.2511, 0.0, 0.2511, 0.0, 0.2467, 0.0, 0.07048, 0.0, 0.07489, 0.0, 0.07489, 0.0, 0.07048, 0.0, 0.9515, 0.0, 0.9559, 0.0, 0.9559, 0.0, 0.9515, 0.0, 0.2996, 0.0, 0.304, 0.0, 0.304, 0.0, 0.2996, 0.0, 0.4802, 0.0, 0.4846, 0.0, 0.4846, 0.0, 0.4802, 0.0, 0.6035, 0.0, 0.6079, 0.0, 0.6079, 0.0, 0.6035, 0.0, 0.2511, 0.0, 0.2555, 0.0, 0.2555, 0.0, 0.2511, 0.0, 0.07489, 0.0, 0.0793, 0.0, 0.0793, 0.0, 0.07489, 0.0, 0.9559, 0.0, 0.9604, 0.0, 0.9604, 0.0, 0.9559, 0.0, 0.2952, 0.0, 0.2996, 0.0, 0.2996, 0.0, 0.2952, 0.0, 0.4758, 0.0, 0.4802, 0.0, 0.4802, 0.0, 0.4758, 0.0, 0.5991, 0.0, 0.6035, 0.0, 0.6035, 0.0, 0.5991, 0.0, 0.2555, 0.0, 0.2599, 0.0, 0.2599, 0.0, 0.2555, 0.0, 0.0793, 0.0, 0.0837, 0.0, 0.0837, 0.0, 0.0793, 0.0, 0.9604, 0.0, 0.9648, 0.0, 0.9648, 0.0, 0.9604, 0.0, 0.2907, 0.0, 0.2952, 0.0, 0.2952, 0.0, 0.2907, 0.0, 0.4714, 0.0, 0.4758, 0.0, 0.4758, 0.0, 0.4714, 0.0, 0.5947, 0.0, 0.5991, 0.0, 0.5991, 0.0, 0.5947, 0.0, 0.2599, 0.0, 0.2643, 0.0, 0.2643, 0.0, 0.2599, 0.0, 0.7797, 0.0, 0.7841, 0.0, 0.7841, 0.0, 0.7797, 0.0, 0.0837, 0.0, 0.08811, 0.0, 0.08811, 0.0, 0.0837, 0.0, 0.9648, 0.0, 0.9692, 0.0, 0.9692, 0.0, 0.9648, 0.0, 0.2863, 0.0, 0.2907, 0.0, 0.2907, 0.0, 0.2863, 0.0, 0.7753, 0.0, 0.7797, 0.0, 0.7797, 0.0, 0.7753, 0.0, 0.467, 0.0, 0.4714, 0.0, 0.4714, 0.0, 0.467, 0.0, 0.5903, 0.0, 0.5947, 0.0, 0.5947, 0.0, 0.5903, 0.0, 0.2643, 0.0, 0.2687, 0.0, 0.2687, 0.0, 0.2643, 0.0, 0.7709, 0.0, 0.7753, 0.0, 0.7753, 0.0, 0.7709, 0.0, 0.08811, 0.0, 0.09251, 0.0, 0.09251, 0.0, 0.08811, 0.0, 0.9692, 0.0, 0.9736, 0.0, 0.9736, 0.0, 0.9692, 0.0, 0.2819, 0.0, 0.2863, 0.0, 0.2863, 0.0, 0.2819, 0.0, 0.7841, 0.0, 0.7885, 0.0, 0.7885, 0.0, 0.7841, 0.0, 0.4626, 0.0, 0.467, 0.0, 0.467, 0.0, 0.4626, 0.0, 0.5859, 0.0, 0.5903, 0.0, 0.5903, 0.0, 0.5859, 0.0, 0.2687, 0.0, 0.2731, 0.0, 0.2731, 0.0, 0.2687, 0.0, 0.7665, 0.0, 0.7709, 0.0, 0.7709, 0.0, 0.7665, 0.0, 0.09251, 0.0, 0.09692, 0.0, 0.09692, 0.0, 0.09251, 0.0, 0.9736, 0.0, 0.978, 0.0, 0.978, 0.0, 0.9736, 0.0, 0.2731, 0.0, 0.2775, 0.0, 0.2775, 0.0, 0.2731, 0.0, 0.7885, 0.0, 0.793, 0.0, 0.793, 0.0, 0.7885, 0.0, 0.4581, 0.0, 0.4626, 0.0, 0.4626, 0.0, 0.4581, 0.0, 0.5815, 0.0, 0.5859, 0.0, 0.5859, 0.0, 0.5815, 0.0, 0.2775, 0.0, 0.2819, 0.0, 0.2819, 0.0, 0.2775, 0.0, 0.7621, 0.0, 0.7665, 0.0, 0.7665, 0.0, 0.7621, 0.0, 0.09692, 0.0, 0.1013, 0.0, 0.1013, 0.0, 0.09692, 0.0, 0.978, 0.0, 0.9824, 0.0, 0.9824, 0.0, 0.978, 0.0, 0.793, 0.0, 0.7974, 0.0, 0.7974, 0.0, 0.793, 0.0, 0.4537, 0.0, 0.4581, 0.0, 0.4581, 0.0, 0.4537, 0.0, 0.5771, 0.0, 0.5815, 0.0, 0.5815, 0.0, 0.5771, 0.0, 0.7577, 0.0, 0.7621, 0.0, 0.7621, 0.0, 0.7577, 0.0, 0.1013, 0.0, 0.1057, 0.0, 0.1057, 0.0, 0.1013, 0.0, 0.9824, 0.0, 0.9868, 0.0, 0.9868, 0.0, 0.9824, 0.0, 0.7974, 0.0, 0.8018, 0.0, 0.8018, 0.0, 0.7974, 0.0, 0.4493, 0.0, 0.4537, 0.0, 0.4537, 0.0, 0.4493, 0.0, 0.5727, 0.0, 0.5771, 0.0, 0.5771, 0.0, 0.5727, 0.0, 0.7533, 0.0, 0.7577, 0.0, 0.7577, 0.0, 0.7533, 0.0, 0.1057, 0.0, 0.1101, 0.0, 0.1101, 0.0, 0.1057, 0.0, 0.9868, 0.0, 0.9956, 0.0, 0.9956, 0.0, 0.9868, 0.0, 0.8018, 0.0, 0.8062, 0.0, 0.8062, 0.0, 0.8018, 0.0, 0.4449, 0.0, 0.4493, 0.0, 0.4493, 0.0, 0.4449, 0.0, 0.5639, 0.0, 0.5727, 0.0, 0.5727, 0.0, 0.5639, 0.0, 0.7489, 0.0, 0.7533, 0.0, 0.7533, 0.0, 0.7489, 0.0, 0.1101, 0.0, 0.1145, 0.0, 0.1145, 0.0, 0.1101, 0.0, 0.9956, 0.0, 0.0, 0.0, 0.0, 0.0, 0.9956, 0.0, 0.8062, 0.0, 0.8106, 0.0, 0.8106, 0.0, 0.8062, 0.0, 0.1586, 0.0, 0.1674, 0.0, 0.1674, 0.0, 0.1586, 0.0, 0.5551, 0.0, 0.5639, 0.0, 0.5639, 0.0, 0.5551, 0.0, 0.7445, 0.0, 0.7489, 0.0, 0.7489, 0.0, 0.7445, 0.0, 0.3877, 0.0, 0.3965, 0.0, 0.3965, 0.0, 0.3877, 0.0, 0.837, 0.0, 0.8414, 0.0, 0.8414, 0.0, 0.837, 0.0, 0.8106, 0.0, 0.815, 0.0, 0.815, 0.0, 0.8106, 0.0, 0.4405, 0.0, 0.4449, 0.0, 0.4449, 0.0, 0.4405, 0.0, 0.7137, 0.0, 0.7225, 0.0, 0.7225, 0.0, 0.7137, 0.0, 0.7401, 0.0, 0.7445, 0.0, 0.7445, 0.0, 0.7401, 0.0, 0.1542, 0.0, 0.1586, 0.0, 0.1586, 0.0, 0.1542, 0.0, 0.8414, 0.0, 0.8502, 0.0, 0.8502, 0.0, 0.8414, 0.0, 0.815, 0.0, 0.8194, 0.0, 0.8194, 0.0, 0.815, 0.0, 0.1145, 0.0, 0.1189, 0.0, 0.1189, 0.0, 0.1145, 0.0, 0.7048, 0.0, 0.7137, 0.0, 0.7137, 0.0, 0.7048, 0.0, 0.7313, 0.0, 0.7401, 0.0, 0.7401, 0.0, 0.7313, 0.0, 0.1498, 0.0, 0.1542, 0.0, 0.1542, 0.0, 0.1498, 0.0, 0.8502, 0.0, 0.859, 0.0, 0.859, 0.0, 0.8502, 0.0, 0.8194, 0.0, 0.8282, 0.0, 0.8282, 0.0, 0.8194, 0.0, 0.4361, 0.0, 0.4405, 0.0, 0.4405, 0.0, 0.4361, 0.0, 0.696, 0.0, 0.7048, 0.0, 0.7048, 0.0, 0.696, 0.0, 0.8282, 0.0, 0.837, 0.0, 0.837, 0.0, 0.8282, 0.0, 0.3965, 0.0, 0.4053, 0.0, 0.4053, 0.0, 0.3965, 0.0, 0.6872, 0.0, 0.696, 0.0, 0.696, 0.0, 0.6872, 0.0, 0.7225, 0.0, 0.7313, 0.0, 0.7313, 0.0, 0.7225, 0.0, 0.1189, 0.0, 0.1233, 0.0, 0.1233, 0.0, 0.1189, 0.0, 0.859, 0.0, 0.8767, 0.0, 0.8767, 0.0, 0.859, 0.0, 0.9251, 0.0, 0.9295, 0.0, 0.9295, 0.0, 0.9251, 0.0, 0.1454, 0.0, 0.1498, 0.0, 0.1498, 0.0, 0.1454, 0.0, 0.6784, 0.0, 0.6872, 0.0, 0.6872, 0.0, 0.6784, 0.0, 0.9207, 0.0, 0.9251, 0.0, 0.9251, 0.0, 0.9207, 0.0, 0.4053, 0.0, 0.4097, 0.0, 0.4097, 0.0, 0.4053, 0.0, 0.8767, 0.0, 0.8899, 0.0, 0.8899, 0.0, 0.8767, 0.0, 0.9163, 0.0, 0.9207, 0.0, 0.9207, 0.0, 0.9163, 0.0, 0.4317, 0.0, 0.4361, 0.0, 0.4361, 0.0, 0.4317, 0.0, 0.6696, 0.0, 0.6784, 0.0, 0.6784, 0.0, 0.6696, 0.0, 0.9295, 0.0, 0.9339, 0.0, 0.9339, 0.0, 0.9295, 0.0, 0.141, 0.0, 0.1454, 0.0, 0.1454, 0.0, 0.141, 0.0, 0.5507, 0.0, 0.5551, 0.0, 0.5551, 0.0, 0.5507, 0.0, 0.9119, 0.0, 0.9163, 0.0, 0.9163, 0.0, 0.9119, 0.0, 0.1233, 0.0, 0.1278, 0.0, 0.1278, 0.0, 0.1233, 0.0, 0.0, 0.0, 0.008811, 0.0, 0.008811, 0.0, 0.0, 0.0, 0.6344, 0.0, 0.6388, 0.0, 0.6388, 0.0, 0.6344, 0.0, 0.4097, 0.0, 0.4141, 0.0, 0.4141, 0.0, 0.4097, 0.0, 0.5419, 0.0, 0.5507, 0.0, 0.5507, 0.0, 0.5419, 0.0, 0.63, 0.0, 0.6344, 0.0, 0.6344, 0.0, 0.63, 0.0, 0.1366, 0.0, 0.141, 0.0, 0.141, 0.0, 0.1366, 0.0, 0.008811, 0.0, 0.01762, 0.0, 0.01762, 0.0, 0.008811, 0.0, 0.6388, 0.0, 0.6432, 0.0, 0.6432, 0.0, 0.6388, 0.0, 0.1278, 0.0, 0.1322, 0.0, 0.1322, 0.0, 0.1278, 0.0, 0.533, 0.0, 0.5419, 0.0, 0.5419, 0.0, 0.533, 0.0, 0.6256, 0.0, 0.63, 0.0, 0.63, 0.0, 0.6256, 0.0, 0.1322, 0.0, 0.1366, 0.0, 0.1366, 0.0, 0.1322, 0.0, 0.01762, 0.0, 0.02643, 0.0, 0.02643, 0.0, 0.01762, 0.0, 0.9339, 0.0, 0.9383, 0.0, 0.9383, 0.0, 0.9339, 0.0, 0.4273, 0.0, 0.4317, 0.0, 0.4317, 0.0, 0.4273, 0.0, 0.02643, 0.0, 0.03524, 0.0, 0.03524, 0.0, 0.02643, 0.0, 0.6432, 0.0, 0.6476, 0.0, 0.6476, 0.0, 0.6432, 0.0, 0.4141, 0.0, 0.4185, 0.0, 0.4185, 0.0, 0.4141, 0.0, 0.03524, 0.0, 0.04405, 0.0, 0.04405, 0.0, 0.03524, 0.0, 0.9075, 0.0, 0.9119, 0.0, 0.9119, 0.0, 0.9075, 0.0, 0.4185, 0.0, 0.4229, 0.0, 0.4229, 0.0, 0.4185, 0.0, 0.04405, 0.0, 0.05286, 0.0, 0.05286, 0.0, 0.04405, 0.0])
me_text.materials.append(mat_fan)
me_text.use_remesh_fix_poles = True
me_text.use_remesh_preserve_attributes = False
me_text.use_mirror_vertex_groups = False
me_text.update()

# ---- curves / text
cu_beziercurve = bpy.data.curves.new('BezierCurve', 'CURVE')
cu_beziercurve.dimensions = '3D'
_sp = cu_beziercurve.splines.new('POLY'); _sp.points.add(10)
_sp.points.foreach_set('co', [-2.073, -3.217, -0.5125, 1.0, -0.2753, -3.198, -0.5125, 1.0, -0.3319, -1.175, -0.5125, 1.0, 1.432, -1.116, -0.5125, 1.0, 1.571, 1.797, -0.5125, 1.0, -2.114, 1.785, -0.5125, 1.0, -2.073, 3.83, -0.5125, 1.0, -0.2512, 3.85, -0.5125, 1.0, -0.2512, 6.826, -0.5125, 1.0, 1.631, 6.826, -0.5125, 1.0, 1.591, 8.931, -0.5125, 1.0])
_sp.order_v = 1
cu_beziercurve.path_duration = 500
cu_beziercurve.use_path = True
cu_beziercurve.use_path_follow = True
cu_beziercurve.use_path_clamp = True
cu_beziercurve.eval_time = 446.0
cu_beziercurve.fill_mode = 'FULL'
cu_beziercurve_001 = bpy.data.curves.new('BezierCurve.001', 'CURVE')
cu_beziercurve_001.dimensions = '3D'
_sp = cu_beziercurve_001.splines.new('POLY'); _sp.points.add(12)
_sp.points.foreach_set('co', [-3.571, -0.6275, -0.5061, 1.0, -3.498, 1.472, -0.5061, 1.0, -0.4834, 1.457, -0.5061, 1.0, -0.5036, -2.571, -0.5061, 1.0, 3.262, -2.591, -0.5061, 1.0, 3.221, 0.4855, -0.5061, 1.0, 5.083, 0.445, -0.5061, 1.0, 5.083, -4.535, -0.5061, 1.0, 2.31, -4.575, -0.5061, 1.0, 2.31, -6.6, -0.5061, 1.0, 0.4478, -6.6, -0.5061, 1.0, 0.4276, -4.555, -0.5061, 1.0, -3.419, -4.535, -0.5061, 1.0])
_sp.order_v = 1
cu_beziercurve_001.path_duration = 500
cu_beziercurve_001.use_path = True
cu_beziercurve_001.use_path_clamp = True
cu_beziercurve_001.eval_time = 445.0
cu_beziercurve_001.fill_mode = 'FULL'

# ---- objects
ob_camera = bpy.data.objects.new('Camera', cam_camera_001)
ob_cube = bpy.data.objects.new('Cube', me_cube_002)
ob_point = bpy.data.objects.new('Point', light_point)
ob_text = bpy.data.objects.new('Text', me_text)
ob_beziercurve = bpy.data.objects.new('BezierCurve', cu_beziercurve)
ob_beziercurve_001 = bpy.data.objects.new('BezierCurve.001', cu_beziercurve_001)
ob_point_001 = bpy.data.objects.new('Point.001', light_point_001)

# ---- transforms, parenting, visibility, modifiers, constraints
ob_camera.location = (11.87, -8.248, 17.12)
ob_camera.rotation_euler = (0.7191, -1.007e-08, 0.9844)
ob_camera.lineart.crease_threshold = 0.0
ob_cube.location = (-7.209, -5.734, 0.0)
ob_cube.lineart.crease_threshold = 0.0
_m = ob_cube.modifiers.new('Array', 'ARRAY')
_m.count = 15
_m.relative_offset_displace = (1.2, 0.0, 0.0)
_m = ob_cube.modifiers.new('Array.001', 'ARRAY')
_m.count = 15
_m.relative_offset_displace = (0.0, 1.3, 0.0)
_m = ob_cube.modifiers.new('Displace', 'DISPLACE')
_m.mid_level = 1.0
_m.strength = 1.2
_m.direction = 'Z'
_m.texture_coords = 'GLOBAL'
_m = ob_cube.modifiers.new('Collision', 'COLLISION')
ob_point.parent = ob_beziercurve
ob_point.matrix_parent_inverse = Matrix(((-0.01126, -0.9999, -1.116e-07, -3.201), (-1.116e-07, 1.256e-09, 1.0, -2.273e-07), (-0.9999, 0.01126, 1.256e-09, -2.037), (-0.0, -0.0, -0.0, 1.0)))
ob_point.location = (-2.024, -3.239, -0.3302)
ob_point.lineart.crease_threshold = 0.0
_c = ob_point.constraints.new('FOLLOW_PATH'); _c.name = 'Follow Path'
_c.offset_factor = 4.45
_c.use_fixed_location = True
ob_text.location = (-0.5825, 0.4973, 1.277)
ob_text.rotation_euler = (0.0, 0.0, 6.073)
ob_text.scale = (4.561, 4.561, 4.561)
ob_text.lineart.crease_threshold = 0.0
ob_beziercurve.location = (0.0, 0.0, 0.0)
ob_beziercurve.lineart.crease_threshold = 0.0
ob_beziercurve_001.location = (-4.433, 2.328, 0.0)
ob_beziercurve_001.lineart.crease_threshold = 0.0
ob_point_001.parent = ob_beziercurve_001
ob_point_001.matrix_parent_inverse = Matrix(((1.0, -0.0, 0.0, 8.004), (-0.0, 1.0, -0.0, -1.7), (0.0, -0.0, 1.0, 0.5061), (-0.0, 0.0, -0.0, 1.0)))
ob_point_001.location = (-0.0912, -1.356, -0.2456)
ob_point_001.lineart.crease_threshold = 0.0
_c = ob_point_001.constraints.new('FOLLOW_PATH'); _c.name = 'Follow Path'
_c.target = ob_beziercurve_001
_c.offset_factor = 0.04
_c.use_fixed_location = True

# ---- collection membership
col_collection.objects.link(ob_camera)
col_collection.objects.link(ob_cube)
col_collection.objects.link(ob_point)
col_collection.objects.link(ob_text)
col_collection.objects.link(ob_beziercurve)
col_collection.objects.link(ob_beziercurve_001)
col_collection.objects.link(ob_point_001)

# ---- scene / render settings (as saved in the file)
scene.camera = ob_camera
scene.frame_start = 1; scene.frame_end = 500; scene.frame_set(446)
scene.render.engine = 'BLENDER_EEVEE_NEXT'
scene.render.image_settings.file_format = 'FFMPEG'
scene.render.image_settings.color_mode = 'RGB'
scene.render.resolution_x = 1000
scene.render.resolution_y = 1000
scene.cycles.use_denoising = False
scene.cycles.samples = 128
scene.cycles.sampling_pattern = 'TABULATED_SOBOL'
scene.cycles.use_adaptive_sampling = False
scene.cycles.use_light_tree = False
scene.eevee.use_volumetric_shadows = True
scene.eevee.use_raytracing = True
scene.view_settings.view_transform = 'Filmic'
bpy.context.view_layer.update()
